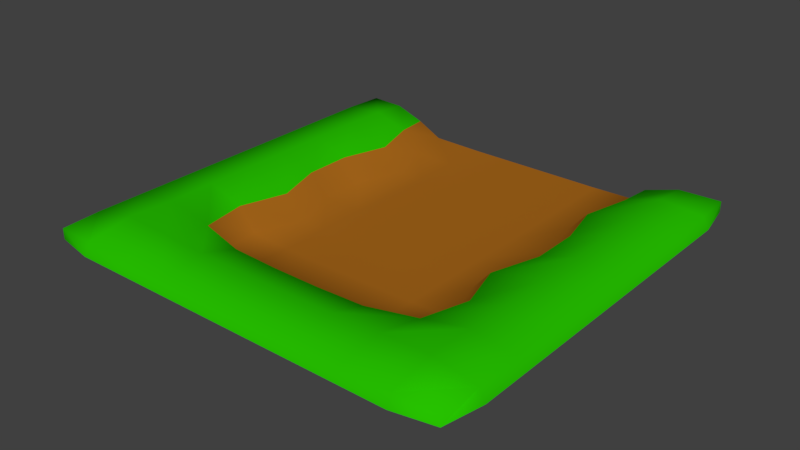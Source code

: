 # Source: Grass_1.blend  (saved by Blender 2.79.0; exported with 4.5.12 LTS)
import bpy
from mathutils import Matrix  # noqa: F401  (used for matrix-valued properties, if any)

bpy.ops.wm.read_factory_settings(use_empty=True)
scene = bpy.context.scene
scene.name = 'Scene'

# ---- collections
col_collection_1 = bpy.data.collections.new('Collection 1'); scene.collection.children.link(col_collection_1)

# ---- materials (node trees are filled in below, after node groups)
mat_material = bpy.data.materials.new('Material')
mat_material.alpha_threshold = 0.0
mat_material.use_transparent_shadow = False
mat_material.diffuse_color = (0.3931, 0.1383, 0.01096, 1.0)
mat_material.roughness = 0.5
mat_material_002 = bpy.data.materials.new('Material.002')
mat_material_002.alpha_threshold = 0.0
mat_material_002.use_transparent_shadow = False
mat_material_002.diffuse_color = (0.01988, 0.5382, 0.0, 1.0)
mat_material_002.roughness = 0.5

# ---- material node trees

# ---- world
world_world = bpy.data.worlds.new('World'); scene.world = world_world
world_world.color = (0.05088, 0.05088, 0.05088)
world_world.use_sun_shadow = False
world_world.sun_shadow_jitter_overblur = 0.0
world_world.cycles.sampling_method = 'MANUAL'

# ---- meshes
me_plane_001 = bpy.data.meshes.new('Plane.001')
me_plane_001.from_pydata([(-0.963, -0.963, -0.0883), (-0.963, 0.963, -0.0883), (-1.0, 0.7778, -0.0883), (-1.0, 0.5556, -0.0883), (-1.0, 0.3333, -0.0883), (-1.0, 0.1111, -0.0883), (-1.0, -0.1111, -0.0883), (-1.0, -0.3333, -0.0883), (-1.0, -0.5556, -0.0883), (-1.0, -0.7778, -0.0883), (-0.7778, -1.0, -0.07565), (-0.5556, -0.9722, -0.01879), (-0.3333, -1.0, 0.0), (-0.1111, -1.0, 0.0), (-0.1111, 1.0, -0.0883), (-0.3333, 1.0, -0.0883), (-0.5556, 1.0, -0.0883), (-0.7778, 1.0, -0.0883), (-0.5278, -0.7778, -0.009308), (-0.4722, -0.5587, -0.003005), (-0.5278, -0.3333, -0.009308), (-0.5278, -0.1111, -0.009308), (-0.4575, 0.1162, -0.009308), (-0.5278, 0.3333, -0.009308), (-0.5185, 0.5185, -0.01241), (-0.3333, -0.7778, 0.0), (-0.3333, -0.5556, 0.0), (-0.3333, -0.3333, 0.0), (-0.3333, -0.1111, 0.0), (-0.3333, 0.1111, 0.0), (-0.3333, 0.3333, 0.0), (-0.3333, 0.5278, -0.009308), (-0.1111, -0.7778, 0.0), (-0.1111, -0.5556, 0.0), (-0.1111, -0.3333, 0.0), (-0.1111, -0.1111, 0.0), (-0.1111, 0.1111, 0.0), (-0.1111, 0.3333, 0.0), (-0.1111, 0.5278, -0.009308), (-0.9722, -0.7778, -0.141), (-0.963, -0.963, -0.1379), (-0.7778, 0.9722, -0.141), (-0.963, 0.963, -0.1379), (-0.9722, 0.7778, -0.141), (-0.9722, 0.5556, -0.141), (-0.9722, 0.3333, -0.141), (-0.9722, 0.1111, -0.141), (-0.9722, -0.1111, -0.141), (-0.9722, -0.3333, -0.141), (-0.9722, -0.5556, -0.141), (-0.7807, -0.9336, -0.1484), (-0.6304, -0.9167, -0.1082), (-0.1111, 0.9722, -0.141), (-0.3333, 0.9722, -0.141), (-0.5556, 0.9722, -0.141), (-0.7721, 0.7721, -0.1793), (-0.7801, -0.7691, -0.1632), (-0.7799, -0.5551, -0.1665), (-0.7799, -0.3333, -0.1668), (-0.7799, -0.1111, -0.1668), (-0.7799, 0.1111, -0.1668), (-0.7791, 0.3333, -0.167), (-0.772, 0.555, -0.1697), (-0.555, 0.772, -0.1697), (-0.6162, -0.7669, -0.11), (-0.5583, -0.5581, -0.1041), (-0.6137, -0.3333, -0.1104), (-0.6137, -0.1111, -0.1104), (-0.543, 0.1162, -0.1105), (-0.6062, 0.3332, -0.1123), (-0.5552, 0.5552, -0.1233), (-0.3333, 0.7791, -0.167), (-0.3332, 0.6062, -0.1123), (-0.1111, 0.7799, -0.1668), (-0.1111, 0.6133, -0.1105), (1.49e-08, -1.0, 0.0), (-1.49e-08, 1.0, -0.0883), (1.49e-08, -0.7778, 0.0), (1.49e-08, -0.5556, 0.0), (7.451e-09, -0.3333, 0.0), (0.0, -0.1111, 0.0), (0.0, 0.1111, 0.0), (0.0, 0.3333, 0.0), (-7.451e-09, 0.5278, -0.009308), (-1.49e-08, 0.9722, -0.141), (-7.451e-09, 0.6133, -0.1105), (-1.49e-08, 0.7799, -0.1668)], [], [(76, 84, 52, 14), (2, 43, 44, 3), (1, 42, 43, 2), (31, 72, 74, 38), (17, 41, 42, 1), (9, 39, 40, 0), (10, 50, 51, 11), (0, 40, 50, 10), (23, 69, 70, 24), (11, 18, 25, 12), (18, 19, 26, 25), (19, 20, 27, 26), (20, 21, 28, 27), (21, 22, 29, 28), (22, 23, 30, 29), (23, 24, 31, 30), (12, 25, 32, 13), (25, 26, 33, 32), (26, 27, 34, 33), (27, 28, 35, 34), (28, 29, 36, 35), (29, 30, 37, 36), (30, 31, 38, 37), (8, 49, 39, 9), (22, 68, 69, 23), (7, 48, 49, 8), (21, 67, 68, 22), (24, 70, 72, 31), (6, 47, 48, 7), (20, 66, 67, 21), (16, 54, 41, 17), (5, 46, 47, 6), (19, 65, 66, 20), (15, 53, 54, 16), (4, 45, 46, 5), (18, 64, 65, 19), (43, 42, 41, 55), (55, 41, 54, 63), (63, 54, 53, 71), (71, 53, 52, 73), (40, 39, 56, 50), (39, 49, 57, 56), (49, 48, 58, 57), (48, 47, 59, 58), (47, 46, 60, 59), (46, 45, 61, 60), (45, 44, 62, 61), (44, 43, 55, 62), (50, 56, 64, 51), (56, 57, 65, 64), (57, 58, 66, 65), (58, 59, 67, 66), (59, 60, 68, 67), (60, 61, 69, 68), (61, 62, 70, 69), (62, 55, 63, 70), (70, 63, 71, 72), (72, 71, 73, 74), (11, 51, 64, 18), (3, 44, 45, 4), (14, 52, 53, 15), (74, 73, 86, 85), (73, 52, 84, 86), (37, 38, 83, 82), (36, 37, 82, 81), (35, 36, 81, 80), (34, 35, 80, 79), (33, 34, 79, 78), (32, 33, 78, 77), (13, 32, 77, 75), (38, 74, 85, 83)])
me_plane_001.polygons.foreach_set('use_smooth', [True] * 71)
me_plane_001.polygons.foreach_set('material_index', [1, 1, 1, 0, 1, 1, 1, 1, 0, 0, 0, 0, 0, 0, 0, 0, 0, 0, 0, 0, 0, 0, 0, 1, 0, 1, 0, 0, 1, 0, 1, 1, 0, 1, 1, 0, 1, 1, 1, 1, 1, 1, 1, 1, 1, 1, 1, 1, 1, 1, 1, 1, 1, 1, 1, 1, 1, 1, 0, 1, 1, 1, 1, 0, 0, 0, 0, 0, 0, 0, 0])
me_plane_001.materials.append(mat_material)
me_plane_001.materials.append(mat_material_002)
me_plane_001.use_remesh_preserve_volume = False
me_plane_001.use_remesh_preserve_attributes = False
me_plane_001.use_mirror_vertex_groups = False
me_plane_001.update()

# ---- objects
ob_plane = bpy.data.objects.new('Plane', me_plane_001)

# ---- transforms, parenting, visibility, modifiers, constraints
ob_plane.location = (0.0, 0.0, 0.0)
ob_plane.scale = (-8.042, -8.042, -8.042)
ob_plane.lineart.crease_threshold = 0.0
_m = ob_plane.modifiers.new('Mirror', 'MIRROR')
_m.use_clip = True

# ---- collection membership
col_collection_1.objects.link(ob_plane)

# ---- scene / render settings (as saved in the file)
scene.frame_start = 1; scene.frame_end = 250; scene.frame_set(1)
scene.render.engine = 'BLENDER_EEVEE_NEXT'
scene.render.resolution_percentage = 50
scene.render.dither_intensity = 0.0
scene.cycles.use_denoising = False
scene.cycles.samples = 128
scene.cycles.sampling_pattern = 'TABULATED_SOBOL'
scene.cycles.use_adaptive_sampling = False
scene.cycles.use_light_tree = False
scene.cycles.blur_glossy = 0.0
scene.cycles.sample_clamp_indirect = 0.0
scene.view_settings.view_transform = 'Standard'
bpy.context.view_layer.update()

# ---- added for rendering (the .blend has no active camera and no usable light): camera, sun
cam_auto = bpy.data.cameras.new('AutoCamera')
cam_auto.lens = 50.0
cam_auto.sensor_width = 36.0
cam_auto.clip_end = 1000.0
ob_auto_camera = bpy.data.objects.new('AutoCamera', cam_auto)
scene.collection.objects.link(ob_auto_camera)
ob_auto_camera.location = (21.0879, -25.3055, 17.5912)
ob_auto_camera.rotation_euler = (1.09748, -7.21219e-08, 0.694738)
scene.camera = ob_auto_camera
light_auto_sun = bpy.data.lights.new('AutoSun', 'SUN')
light_auto_sun.energy = 3.0
light_auto_sun.angle = 0.0523599
ob_auto_sun = bpy.data.objects.new('AutoSun', light_auto_sun)
scene.collection.objects.link(ob_auto_sun)
ob_auto_sun.rotation_euler = (0.872665, 0.174533, 0.523599)
bpy.context.view_layer.update()
